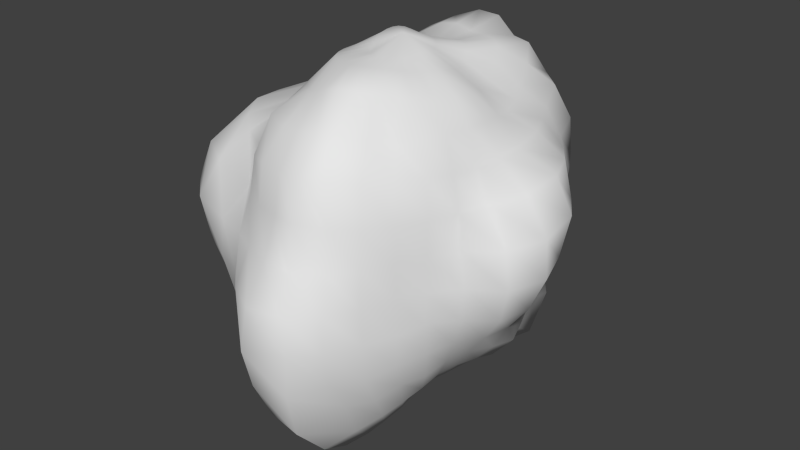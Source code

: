 # Source: Asteroid_1.blend  (saved by Blender 2.69.0; exported with 4.5.12 LTS)
import bpy
from mathutils import Matrix  # noqa: F401  (used for matrix-valued properties, if any)

bpy.ops.wm.read_factory_settings(use_empty=True)
scene = bpy.context.scene
scene.name = 'Scene'

# ---- collections
col_collection_1 = bpy.data.collections.new('Collection 1'); scene.collection.children.link(col_collection_1)

# ---- world
world_world = bpy.data.worlds.new('World'); scene.world = world_world
world_world.color = (0.05088, 0.05088, 0.05088)
world_world.use_sun_shadow = False
world_world.sun_shadow_jitter_overblur = 0.0
world_world.cycles.sampling_method = 'MANUAL'
world_world.cycles.sample_map_resolution = 256

# ---- meshes
me_sphere = bpy.data.meshes.new('Sphere')
me_sphere.from_pydata([(-0.2139, 0.005766, 1.102), (-0.4091, -0.002455, 0.9997), (-0.5614, -0.0003039, 0.8452), (-0.7671, 0.0004298, 0.7609), (-0.9902, -0.006486, 0.6478), (-1.217, -0.009066, 0.4947), (-1.24, 0.0008711, 0.2431), (-1.321, 0.01467, -0.03799), (-1.293, 0.01316, -0.2857), (-1.131, 0.008102, -0.4578), (-0.872, 0.002631, -0.5781), (-0.7903, 0.02218, -0.7993), (-0.641, 0.02522, -0.9504), (-0.398, 0.007233, -0.9702), (-0.2185, 0.01284, -1.118), (-0.2114, 0.04688, 1.11), (-0.3948, 0.07743, 0.9855), (-0.5481, 0.1085, 0.8393), (-0.7525, 0.149, 0.7617), (-0.9304, 0.1789, 0.6268), (-1.199, 0.2265, 0.4909), (-1.338, 0.2642, 0.2533), (-1.347, 0.2712, -0.03324), (-1.285, 0.2453, -0.2865), (-1.12, 0.2194, -0.4596), (-0.8415, 0.1702, -0.5812), (-0.7585, 0.1593, -0.7835), (-0.6267, 0.1404, -0.9488), (-0.3812, 0.07847, -0.9433), (-0.213, 0.05505, -1.104), (-0.2009, 0.08613, 1.115), (-0.3717, 0.1536, 0.993), (-0.5142, 0.2128, 0.8333), (-0.7184, 0.2974, 0.7721), (-0.8654, 0.3592, 0.6293), (-1.097, 0.4368, 0.472), (-1.252, 0.4983, 0.2504), (-1.276, 0.5171, -0.02799), (-1.223, 0.4891, -0.2862), (-1.082, 0.4398, -0.47), (-0.8042, 0.3354, -0.5924), (-0.7065, 0.2955, -0.7754), (-0.5856, 0.2478, -0.9455), (-0.3585, 0.1502, -0.9377), (-0.1998, 0.09554, -1.095), (-0.1821, 0.1213, 1.115), (-0.335, 0.2229, 0.9986), (-0.4672, 0.3135, 0.8398), (-0.6714, 0.4474, 0.7992), (-0.8097, 0.5392, 0.6534), (-0.9025, 0.5975, 0.4454), (-0.9636, 0.6295, 0.2316), (-0.9954, 0.6445, -0.01525), (-1.044, 0.6681, -0.2656), (-0.9412, 0.6113, -0.4546), (-0.73, 0.4903, -0.5993), (-0.638, 0.4286, -0.7772), (-0.5185, 0.3461, -0.9352), (-0.328, 0.2222, -0.9551), (-0.1803, 0.1317, -1.09), (-0.1553, 0.1511, 1.108), (-0.2855, 0.2843, 0.998), (-0.4288, 0.4302, 0.8926), (-0.6216, 0.6153, 0.8627), (-0.7335, 0.7325, 0.7006), (-0.7707, 0.779, 0.4586), (-0.7791, 0.7817, 0.2225), (-0.7663, 0.7715, 0.002622), (-0.7289, 0.7281, -0.2067), (-0.707, 0.6987, -0.409), (-0.6252, 0.6204, -0.6011), (-0.5534, 0.5447, -0.7862), (-0.438, 0.4295, -0.9223), (-0.2887, 0.2922, -0.9967), (-0.155, 0.163, -1.09), (-0.1218, 0.175, 1.094), (-0.226, 0.336, 0.9946), (-0.3812, 0.5434, 0.9604), (-0.5431, 0.7625, 0.9176), (-0.6271, 0.8942, 0.7345), (-0.6637, 0.9753, 0.4797), (-0.6511, 0.967, 0.2431), (-0.6056, 0.9019, 0.0005444), (-0.5919, 0.8824, -0.21), (-0.5332, 0.7945, -0.3926), (-0.4926, 0.7261, -0.5917), (-0.4369, 0.6279, -0.7812), (-0.3524, 0.5041, -0.9386), (-0.2385, 0.3511, -1.037), (-0.1244, 0.1886, -1.094), (-0.08357, 0.1931, 1.08), (-0.1581, 0.376, 0.9958), (-0.3004, 0.6219, 1.0), (-0.4279, 0.8834, 0.9649), (-0.4966, 1.021, 0.7669), (-0.5149, 1.087, 0.4909), (-0.4782, 1.074, 0.2397), (-0.4294, 1.017, 0.005372), (-0.3956, 0.9411, -0.2014), (-0.3606, 0.8706, -0.3923), (-0.3755, 0.89, -0.6523), (-0.3422, 0.7631, -0.8509), (-0.2643, 0.5677, -0.9693), (-0.1767, 0.3933, -1.064), (-0.08864, 0.2074, -1.099), (-0.0429, 0.205, 1.071), (-0.08315, 0.4006, 0.999), (-0.1797, 0.6535, 1.006), (-0.2644, 0.9658, 1.007), (-0.3332, 1.123, 0.8129), (-0.3466, 1.194, 0.4997), (-0.2756, 1.152, 0.2323), (-0.2297, 1.085, 0.005735), (-0.1968, 0.9865, -0.1984), (-0.1887, 0.939, -0.3977), (-0.2043, 0.9678, -0.6651), (-0.1858, 0.8413, -0.8844), (-0.1526, 0.627, -1.01), (-0.1018, 0.4157, -1.079), (-0.04802, 0.2178, -1.103), (-0.001256, 0.2097, 1.067), (-0.004009, 0.4083, 0.9994), (-0.02966, 0.6411, 0.9864), (-0.06713, 0.9637, 1.001), (-0.1124, 1.156, 0.8085), (-0.129, 1.238, 0.4873), (-0.0467, 1.171, 0.2377), (0.002453, 1.083, -0.0007303), (0.001413, 1.055, -0.2033), (-0.002759, 0.9408, -0.3877), (-8.143e-05, 0.9712, -0.6618), (0.0009475, 0.832, -0.8431), (-0.0157, 0.6509, -1.007), (-0.01597, 0.4173, -1.076), (-0.003942, 0.2194, -1.106), (0.03977, 0.2059, 1.064), (0.07641, 0.4013, 1.005), (0.1125, 0.6219, 0.9911), (0.1679, 0.8732, 0.9308), (0.1958, 1.022, 0.707), (0.2049, 1.118, 0.4684), (0.2055, 1.134, 0.2328), (0.2167, 1.093, -0.0004916), (0.2217, 1.075, -0.2134), (0.2073, 1.027, -0.3956), (0.203, 0.9845, -0.6832), (0.1809, 0.8652, -0.8931), (0.1207, 0.638, -1.022), (0.07094, 0.4048, -1.077), (0.03965, 0.2133, -1.107), (0.07902, 0.1938, 1.062), (0.1556, 0.3819, 1.018), (0.2399, 0.5845, 0.993), (0.3529, 0.8231, 0.9299), (0.411, 0.967, 0.7182), (0.4332, 1.039, 0.4655), (0.4427, 1.051, 0.2273), (0.432, 1.04, 0.002662), (0.4267, 1.041, -0.207), (0.4193, 1.02, -0.3952), (0.4604, 1.007, -0.7467), (0.3831, 0.8992, -1.01), (0.2564, 0.6199, -1.064), (0.1546, 0.3789, -1.082), (0.08015, 0.1999, -1.104), (0.1151, 0.1739, 1.059), (0.2249, 0.3449, 1.016), (0.3463, 0.5215, 0.9764), (0.4596, 0.6913, 0.8554), (0.591, 0.8521, 0.7026), (0.6698, 0.9546, 0.4842), (0.6736, 0.9843, 0.2424), (0.5961, 0.9016, 0.004477), (0.6074, 0.9192, -0.2057), (0.5609, 0.8478, -0.3933), (0.6128, 0.8905, -0.7157), (0.5509, 0.7878, -0.9763), (0.3721, 0.5425, -1.025), (0.2305, 0.3395, -1.058), (0.1165, 0.179, -1.094), (0.1462, 0.1471, 1.055), (0.284, 0.2906, 0.9984), (0.4228, 0.4274, 0.9229), (0.5456, 0.5278, 0.7708), (0.6796, 0.663, 0.6399), (0.7609, 0.7469, 0.4423), (0.8085, 0.8079, 0.2257), (0.7721, 0.7727, 0.004101), (0.7728, 0.7753, -0.2092), (0.6924, 0.6913, -0.3963), (0.677, 0.6622, -0.6299), (0.5988, 0.5978, -0.8449), (0.4451, 0.4456, -0.9754), (0.2904, 0.2865, -1.016), (0.1477, 0.1512, -1.077), (0.1718, 0.1146, 1.054), (0.3294, 0.224, 0.9717), (0.4701, 0.3174, 0.8575), (0.6244, 0.4105, 0.7433), (0.7876, 0.508, 0.6272), (0.9137, 0.5932, 0.4524), (0.9352, 0.6269, 0.2208), (0.9125, 0.6092, 0.006575), (0.8855, 0.601, -0.2094), (0.8123, 0.5492, -0.403), (0.7494, 0.5109, -0.6084), (0.6505, 0.4507, -0.7917), (0.4862, 0.3291, -0.8936), (0.3339, 0.2209, -0.9855), (0.1722, 0.1178, -1.055), (0.1914, 0.07864, 1.057), (0.3633, 0.1507, 0.9572), (0.5221, 0.2157, 0.8489), (0.673, 0.2775, 0.7278), (0.8711, 0.3526, 0.6244), (1.069, 0.4245, 0.4748), (1.126, 0.4485, 0.2403), (1.039, 0.4301, 0.003043), (0.9855, 0.4087, -0.2077), (0.8747, 0.3632, -0.3896), (0.8421, 0.3427, -0.61), (0.6999, 0.2904, -0.7624), (0.5213, 0.2133, -0.8457), (0.3671, 0.1504, -0.9727), (0.1892, 0.08067, -1.033), (0.2034, 0.0409, 1.06), (0.3898, 0.07708, 0.9693), (0.5702, 0.1129, 0.876), (0.7263, 0.1443, 0.7447), (0.8749, 0.1686, 0.591), (1.184, 0.2042, 0.4768), (1.317, 0.2216, 0.2637), (1.253, 0.1995, 0.003317), (1.087, 0.201, -0.222), (0.9367, 0.1825, -0.3921), (0.9138, 0.1825, -0.6279), (0.7521, 0.1484, -0.7654), (0.5542, 0.1083, -0.8473), (0.3883, 0.07653, -0.9621), (0.1984, 0.04141, -1.015), (0.2069, 0.001879, 1.058), (0.4028, 0.0008692, 0.9843), (0.5966, 0.003158, 0.9047), (0.7556, 0.001102, 0.7642), (0.8827, -0.002562, 0.5866), (1.144, -0.03141, 0.4416), (1.336, -0.03506, 0.2274), (1.354, -0.03633, -0.00848), (1.207, -0.02297, -0.239), (1.027, -0.006469, -0.4156), (0.8894, 0.003751, -0.5935), (0.7283, 0.003084, -0.7269), (0.5601, -0.0002113, -0.8404), (0.3926, 0.0006956, -0.9488), (0.1997, 0.00111, -1.002), (0.2023, -0.03764, 1.053), (0.4014, -0.07717, 1.005), (0.5846, -0.1102, 0.9065), (0.7476, -0.146, 0.7697), (0.8529, -0.1704, 0.5831), (0.9737, -0.1956, 0.3983), (1.181, -0.2449, 0.2048), (1.227, -0.2508, -0.02112), (1.153, -0.2315, -0.2318), (0.9906, -0.1961, -0.406), (0.8274, -0.1626, -0.5618), (0.6935, -0.1379, -0.7071), (0.5466, -0.1085, -0.835), (0.3811, -0.07454, -0.9372), (0.1943, -0.0394, -0.9998), (0.1906, -0.07669, 1.05), (0.3807, -0.1539, 1.018), (0.5488, -0.2225, 0.9024), (0.7087, -0.2945, 0.771), (0.8105, -0.3371, 0.5888), (0.9121, -0.3798, 0.4089), (0.9334, -0.3849, 0.1998), (0.9837, -0.3996, -0.004207), (0.9684, -0.3917, -0.206), (0.8775, -0.3595, -0.3885), (0.7746, -0.3208, -0.5594), (0.6583, -0.2726, -0.7106), (0.5152, -0.2131, -0.8335), (0.3599, -0.1479, -0.9357), (0.1846, -0.07923, -1.012), (0.1719, -0.1133, 1.052), (0.3436, -0.2251, 1.027), (0.5056, -0.3357, 0.9255), (0.6523, -0.4332, 0.7824), (0.7622, -0.5147, 0.6213), (0.8318, -0.5545, 0.4137), (0.8341, -0.5575, 0.2029), (0.8315, -0.5556, -4.729e-06), (0.8163, -0.5454, -0.1954), (0.8041, -0.5311, -0.3977), (0.7478, -0.4862, -0.5875), (0.6383, -0.4124, -0.7426), (0.4905, -0.3168, -0.8614), (0.3425, -0.2222, -0.9757), (0.1717, -0.1164, -1.034), (0.1463, -0.1456, 1.052), (0.2952, -0.2915, 1.042), (0.4412, -0.4318, 0.963), (0.5461, -0.5409, 0.7624), (0.6707, -0.6747, 0.6413), (0.6942, -0.6949, 0.4053), (0.7105, -0.71, 0.2025), (0.7072, -0.7072, 8.086e-06), (0.7457, -0.7327, -0.2099), (0.731, -0.7061, -0.41), (0.6634, -0.6228, -0.5979), (0.5981, -0.5418, -0.7793), (0.462, -0.4275, -0.925), (0.3118, -0.2913, -1.021), (0.1555, -0.1489, -1.06), (0.1147, -0.1717, 1.05), (0.2349, -0.3479, 1.058), (0.3497, -0.5093, 0.9826), (0.4426, -0.6741, 0.7983), (0.5521, -0.8194, 0.6554), (0.578, -0.8556, 0.418), (0.6185, -0.8917, 0.2058), (0.6244, -0.902, 0.003088), (0.633, -0.8977, -0.215), (0.6338, -0.8829, -0.4418), (0.6049, -0.7794, -0.6365), (0.5375, -0.6629, -0.8257), (0.4035, -0.5269, -0.9866), (0.2666, -0.3443, -1.049), (0.1334, -0.1753, -1.083), (-0.004411, 0.005603, -1.099), (0.0784, -0.1912, 1.049), (0.1606, -0.3877, 1.063), (0.2401, -0.5797, 1.003), (0.3303, -0.7974, 0.8505), (0.4042, -0.9477, 0.6819), (0.4153, -0.9679, 0.429), (0.4495, -1.014, 0.204), (0.4949, -1.085, -0.0001584), (0.5041, -1.092, -0.2261), (0.4764, -1.025, -0.4541), (0.4466, -0.8988, -0.6633), (0.4174, -0.7871, -0.9035), (0.3311, -0.6094, -1.053), (0.208, -0.379, -1.061), (0.1035, -0.1945, -1.102), (0.03891, -0.204, 1.05), (0.07713, -0.4106, 1.065), (0.1227, -0.6245, 1.01), (0.1673, -0.83, 0.8435), (0.2047, -0.9894, 0.6759), (0.2189, -1.058, 0.4455), (0.2467, -1.127, 0.2144), (0.2799, -1.223, 0.005508), (0.3205, -1.212, -0.2206), (0.2989, -1.21, -0.4966), (0.2552, -1.123, -0.7874), (0.2688, -0.9275, -1.0), (0.2029, -0.6964, -1.137), (0.126, -0.3988, -1.054), (0.06509, -0.2049, -1.114), (-0.002158, -0.2094, 1.052), (-0.007995, -0.417, 1.063), (-0.001526, -0.6259, 0.986), (0.007557, -0.8392, 0.8344), (0.006623, -0.9716, 0.6578), (0.002705, -1.014, 0.4257), (0.006335, -1.107, 0.2169), (0.006842, -1.253, 0.002175), (0.001095, -1.303, -0.2448), (-0.0003893, -1.24, -0.4911), (-0.006546, -1.108, -0.7545), (0.00572, -0.9223, -0.9546), (0.0302, -0.7098, -1.13), (0.02843, -0.4225, -1.08), (0.01891, -0.2057, -1.125), (-0.04279, -0.2065, 1.054), (-0.08991, -0.409, 1.058), (-0.1256, -0.5868, 0.9466), (-0.157, -0.8097, 0.8155), (-0.1869, -0.95, 0.6508), (-0.1957, -0.9813, 0.4217), (-0.2151, -1.058, 0.2116), (-0.2449, -1.151, 0.001453), (-0.2473, -1.139, -0.2259), (-0.227, -1.044, -0.4335), (-0.2149, -0.9773, -0.6682), (-0.1738, -0.845, -0.8826), (-0.1392, -0.6826, -1.121), (-0.07745, -0.4285, -1.124), (-0.03164, -0.1973, -1.143), (-0.08143, -0.1949, 1.053), (-0.1669, -0.3858, 1.05), (-0.2369, -0.5479, 0.9265), (-0.3267, -0.7693, 0.8391), (-0.3583, -0.8813, 0.6406), (-0.3803, -0.9165, 0.4106), (-0.412, -0.9866, 0.2105), (-0.4306, -1.021, -0.001275), (-0.4268, -1.008, -0.2225), (-0.4127, -0.9634, -0.4327), (-0.3971, -0.9208, -0.6692), (-0.3295, -0.7699, -0.8488), (-0.281, -0.6419, -1.113), (-0.1743, -0.4076, -1.155), (-0.08049, -0.1817, -1.157), (-0.1167, -0.1748, 1.049), (-0.2371, -0.348, 1.042), (-0.3385, -0.4918, 0.915), (-0.4412, -0.6461, 0.7969), (-0.5011, -0.7454, 0.609), (-0.5449, -0.8076, 0.3984), (-0.6628, -0.9349, 0.2218), (-0.6607, -0.9592, 0.001016), (-0.6058, -0.9042, -0.2209), (-0.6025, -0.8958, -0.4449), (-0.5366, -0.8012, -0.6397), (-0.4751, -0.703, -0.8563), (-0.3895, -0.5609, -1.073), (-0.2572, -0.3639, -1.139), (-0.1229, -0.1606, -1.161), (-0.1479, -0.1472, 1.049), (-0.299, -0.298, 1.038), (-0.4225, -0.4181, 0.9019), (-0.5268, -0.5221, 0.7516), (-0.695, -0.6755, 0.6425), (-0.863, -0.7957, 0.4774), (-0.9827, -0.8818, 0.2584), (-0.9001, -0.8689, 0.01116), (-0.7968, -0.7907, -0.2293), (-0.7668, -0.7625, -0.4448), (-0.6703, -0.666, -0.633), (-0.6227, -0.6007, -0.8709), (-0.4857, -0.4684, -1.05), (-0.3136, -0.3032, -1.092), (-0.1573, -0.1348, -1.16), (-0.1743, -0.1135, 1.056), (-0.3482, -0.2343, 1.03), (-0.4791, -0.3225, 0.8716), (-0.6142, -0.409, 0.7343), (-0.8694, -0.5579, 0.6734), (-1.109, -0.6919, 0.5041), (-1.184, -0.7427, 0.2861), (-1.107, -0.6996, 0.029), (-0.8879, -0.5855, -0.2116), (-0.8901, -0.5923, -0.4398), (-0.7814, -0.5282, -0.6371), (-0.7391, -0.4704, -0.8944), (-0.57, -0.3623, -1.032), (-0.3561, -0.229, -1.043), (-0.184, -0.1041, -1.154), (-0.002166, 0.002967, 1.132), (-0.1946, -0.07563, 1.07), (-0.3851, -0.1618, 1.023), (-0.5178, -0.2148, 0.8434), (-0.6878, -0.2837, 0.7367), (-0.997, -0.3972, 0.6953), (-1.215, -0.4928, 0.5147), (-1.27, -0.5284, 0.2712), (-1.216, -0.4761, -0.002124), (-1.145, -0.4389, -0.2409), (-0.9614, -0.3854, -0.4238), (-0.8463, -0.3503, -0.6109), (-0.8001, -0.3089, -0.8852), (-0.6354, -0.23, -1.025), (-0.3918, -0.1485, -1.03), (-0.2032, -0.06841, -1.143), (-0.2081, -0.03542, 1.088), (-0.4057, -0.08385, 1.013), (-0.5505, -0.1094, 0.8451), (-0.7471, -0.1467, 0.7525), (-1.029, -0.2051, 0.6842), (-1.255, -0.2579, 0.5091), (-1.298, -0.2646, 0.2673), (-1.249, -0.244, -0.008206), (-1.25, -0.2373, -0.2617), (-1.057, -0.1945, -0.4355), (-0.8739, -0.1705, -0.5861), (-0.81, -0.1301, -0.8393), (-0.6518, -0.1007, -0.9879), (-0.4043, -0.06801, -1.005), (-0.2151, -0.0288, -1.13)], [], [(2, 1, 16, 17), (13, 12, 27, 28), (11, 10, 25, 26), (9, 8, 23, 24), (7, 6, 21, 22), (5, 4, 19, 20), (3, 2, 17, 18), (14, 13, 28, 29), (1, 0, 15, 16), (12, 11, 26, 27), (10, 9, 24, 25), (8, 7, 22, 23), (6, 5, 20, 21), (4, 3, 18, 19), (23, 22, 37, 38), (21, 20, 35, 36), (19, 18, 33, 34), (17, 16, 31, 32), (28, 27, 42, 43), (26, 25, 40, 41), (24, 23, 38, 39), (22, 21, 36, 37), (20, 19, 34, 35), (18, 17, 32, 33), (29, 28, 43, 44), (16, 15, 30, 31), (27, 26, 41, 42), (25, 24, 39, 40), (38, 37, 52, 53), (36, 35, 50, 51), (34, 33, 48, 49), (32, 31, 46, 47), (43, 42, 57, 58), (41, 40, 55, 56), (39, 38, 53, 54), (37, 36, 51, 52), (35, 34, 49, 50), (33, 32, 47, 48), (44, 43, 58, 59), (31, 30, 45, 46), (42, 41, 56, 57), (40, 39, 54, 55), (53, 52, 67, 68), (51, 50, 65, 66), (49, 48, 63, 64), (47, 46, 61, 62), (58, 57, 72, 73), (56, 55, 70, 71), (54, 53, 68, 69), (52, 51, 66, 67), (50, 49, 64, 65), (48, 47, 62, 63), (59, 58, 73, 74), (46, 45, 60, 61), (57, 56, 71, 72), (55, 54, 69, 70), (68, 67, 82, 83), (66, 65, 80, 81), (64, 63, 78, 79), (62, 61, 76, 77), (73, 72, 87, 88), (71, 70, 85, 86), (69, 68, 83, 84), (67, 66, 81, 82), (65, 64, 79, 80), (63, 62, 77, 78), (74, 73, 88, 89), (61, 60, 75, 76), (72, 71, 86, 87), (70, 69, 84, 85), (83, 82, 97, 98), (81, 80, 95, 96), (79, 78, 93, 94), (77, 76, 91, 92), (88, 87, 102, 103), (86, 85, 100, 101), (84, 83, 98, 99), (82, 81, 96, 97), (80, 79, 94, 95), (78, 77, 92, 93), (89, 88, 103, 104), (76, 75, 90, 91), (87, 86, 101, 102), (85, 84, 99, 100), (98, 97, 112, 113), (96, 95, 110, 111), (94, 93, 108, 109), (92, 91, 106, 107), (103, 102, 117, 118), (101, 100, 115, 116), (99, 98, 113, 114), (97, 96, 111, 112), (95, 94, 109, 110), (93, 92, 107, 108), (104, 103, 118, 119), (91, 90, 105, 106), (102, 101, 116, 117), (100, 99, 114, 115), (113, 112, 127, 128), (111, 110, 125, 126), (109, 108, 123, 124), (107, 106, 121, 122), (118, 117, 132, 133), (116, 115, 130, 131), (114, 113, 128, 129), (112, 111, 126, 127), (110, 109, 124, 125), (108, 107, 122, 123), (119, 118, 133, 134), (106, 105, 120, 121), (117, 116, 131, 132), (115, 114, 129, 130), (128, 127, 142, 143), (126, 125, 140, 141), (124, 123, 138, 139), (122, 121, 136, 137), (133, 132, 147, 148), (131, 130, 145, 146), (129, 128, 143, 144), (127, 126, 141, 142), (125, 124, 139, 140), (123, 122, 137, 138), (134, 133, 148, 149), (121, 120, 135, 136), (132, 131, 146, 147), (130, 129, 144, 145), (143, 142, 157, 158), (141, 140, 155, 156), (139, 138, 153, 154), (137, 136, 151, 152), (148, 147, 162, 163), (146, 145, 160, 161), (144, 143, 158, 159), (142, 141, 156, 157), (140, 139, 154, 155), (138, 137, 152, 153), (149, 148, 163, 164), (136, 135, 150, 151), (147, 146, 161, 162), (145, 144, 159, 160), (158, 157, 172, 173), (156, 155, 170, 171), (154, 153, 168, 169), (152, 151, 166, 167), (163, 162, 177, 178), (161, 160, 175, 176), (159, 158, 173, 174), (157, 156, 171, 172), (155, 154, 169, 170), (153, 152, 167, 168), (164, 163, 178, 179), (151, 150, 165, 166), (162, 161, 176, 177), (160, 159, 174, 175), (173, 172, 187, 188), (171, 170, 185, 186), (169, 168, 183, 184), (167, 166, 181, 182), (178, 177, 192, 193), (176, 175, 190, 191), (174, 173, 188, 189), (172, 171, 186, 187), (170, 169, 184, 185), (168, 167, 182, 183), (179, 178, 193, 194), (166, 165, 180, 181), (177, 176, 191, 192), (175, 174, 189, 190), (188, 187, 202, 203), (186, 185, 200, 201), (184, 183, 198, 199), (182, 181, 196, 197), (193, 192, 207, 208), (191, 190, 205, 206), (189, 188, 203, 204), (187, 186, 201, 202), (185, 184, 199, 200), (183, 182, 197, 198), (194, 193, 208, 209), (181, 180, 195, 196), (192, 191, 206, 207), (190, 189, 204, 205), (203, 202, 217, 218), (201, 200, 215, 216), (199, 198, 213, 214), (197, 196, 211, 212), (208, 207, 222, 223), (206, 205, 220, 221), (204, 203, 218, 219), (202, 201, 216, 217), (200, 199, 214, 215), (198, 197, 212, 213), (209, 208, 223, 224), (196, 195, 210, 211), (207, 206, 221, 222), (205, 204, 219, 220), (218, 217, 232, 233), (216, 215, 230, 231), (214, 213, 228, 229), (212, 211, 226, 227), (223, 222, 237, 238), (221, 220, 235, 236), (219, 218, 233, 234), (217, 216, 231, 232), (215, 214, 229, 230), (213, 212, 227, 228), (224, 223, 238, 239), (211, 210, 225, 226), (222, 221, 236, 237), (220, 219, 234, 235), (233, 232, 247, 248), (231, 230, 245, 246), (229, 228, 243, 244), (227, 226, 241, 242), (238, 237, 252, 253), (236, 235, 250, 251), (234, 233, 248, 249), (232, 231, 246, 247), (230, 229, 244, 245), (228, 227, 242, 243), (239, 238, 253, 254), (226, 225, 240, 241), (237, 236, 251, 252), (235, 234, 249, 250), (248, 247, 262, 263), (246, 245, 260, 261), (244, 243, 258, 259), (242, 241, 256, 257), (253, 252, 267, 268), (251, 250, 265, 266), (249, 248, 263, 264), (247, 246, 261, 262), (245, 244, 259, 260), (243, 242, 257, 258), (254, 253, 268, 269), (241, 240, 255, 256), (252, 251, 266, 267), (250, 249, 264, 265), (263, 262, 277, 278), (261, 260, 275, 276), (259, 258, 273, 274), (257, 256, 271, 272), (268, 267, 282, 283), (266, 265, 280, 281), (264, 263, 278, 279), (262, 261, 276, 277), (260, 259, 274, 275), (258, 257, 272, 273), (269, 268, 283, 284), (256, 255, 270, 271), (267, 266, 281, 282), (265, 264, 279, 280), (278, 277, 292, 293), (276, 275, 290, 291), (274, 273, 288, 289), (272, 271, 286, 287), (283, 282, 297, 298), (281, 280, 295, 296), (279, 278, 293, 294), (277, 276, 291, 292), (275, 274, 289, 290), (273, 272, 287, 288), (284, 283, 298, 299), (271, 270, 285, 286), (282, 281, 296, 297), (280, 279, 294, 295), (293, 292, 307, 308), (291, 290, 305, 306), (289, 288, 303, 304), (287, 286, 301, 302), (298, 297, 312, 313), (296, 295, 310, 311), (294, 293, 308, 309), (292, 291, 306, 307), (290, 289, 304, 305), (288, 287, 302, 303), (299, 298, 313, 314), (286, 285, 300, 301), (297, 296, 311, 312), (295, 294, 309, 310), (308, 307, 322, 323), (306, 305, 320, 321), (304, 303, 318, 319), (302, 301, 316, 317), (313, 312, 327, 328), (311, 310, 325, 326), (309, 308, 323, 324), (307, 306, 321, 322), (305, 304, 319, 320), (303, 302, 317, 318), (314, 313, 328, 329), (301, 300, 315, 316), (312, 311, 326, 327), (310, 309, 324, 325), (323, 322, 338, 339), (321, 320, 336, 337), (319, 318, 334, 335), (317, 316, 332, 333), (328, 327, 343, 344), (326, 325, 341, 342), (324, 323, 339, 340), (322, 321, 337, 338), (320, 319, 335, 336), (318, 317, 333, 334), (329, 328, 344, 345), (316, 315, 331, 332), (327, 326, 342, 343), (325, 324, 340, 341), (339, 338, 353, 354), (337, 336, 351, 352), (335, 334, 349, 350), (333, 332, 347, 348), (344, 343, 358, 359), (342, 341, 356, 357), (340, 339, 354, 355), (338, 337, 352, 353), (336, 335, 350, 351), (334, 333, 348, 349), (345, 344, 359, 360), (332, 331, 346, 347), (343, 342, 357, 358), (341, 340, 355, 356), (354, 353, 368, 369), (352, 351, 366, 367), (350, 349, 364, 365), (348, 347, 362, 363), (359, 358, 373, 374), (357, 356, 371, 372), (355, 354, 369, 370), (353, 352, 367, 368), (351, 350, 365, 366), (349, 348, 363, 364), (360, 359, 374, 375), (347, 346, 361, 362), (358, 357, 372, 373), (356, 355, 370, 371), (369, 368, 383, 384), (367, 366, 381, 382), (365, 364, 379, 380), (363, 362, 377, 378), (374, 373, 388, 389), (372, 371, 386, 387), (370, 369, 384, 385), (368, 367, 382, 383), (366, 365, 380, 381), (364, 363, 378, 379), (375, 374, 389, 390), (362, 361, 376, 377), (373, 372, 387, 388), (371, 370, 385, 386), (384, 383, 398, 399), (382, 381, 396, 397), (380, 379, 394, 395), (378, 377, 392, 393), (389, 388, 403, 404), (387, 386, 401, 402), (385, 384, 399, 400), (383, 382, 397, 398), (381, 380, 395, 396), (379, 378, 393, 394), (390, 389, 404, 405), (377, 376, 391, 392), (388, 387, 402, 403), (386, 385, 400, 401), (399, 398, 413, 414), (397, 396, 411, 412), (395, 394, 409, 410), (393, 392, 407, 408), (404, 403, 418, 419), (402, 401, 416, 417), (400, 399, 414, 415), (398, 397, 412, 413), (396, 395, 410, 411), (394, 393, 408, 409), (405, 404, 419, 420), (392, 391, 406, 407), (403, 402, 417, 418), (401, 400, 415, 416), (414, 413, 428, 429), (412, 411, 426, 427), (410, 409, 424, 425), (408, 407, 422, 423), (419, 418, 433, 434), (417, 416, 431, 432), (415, 414, 429, 430), (413, 412, 427, 428), (411, 410, 425, 426), (409, 408, 423, 424), (420, 419, 434, 435), (407, 406, 421, 422), (418, 417, 432, 433), (416, 415, 430, 431), (429, 428, 443, 444), (427, 426, 441, 442), (425, 424, 439, 440), (423, 422, 437, 438), (434, 433, 448, 449), (432, 431, 446, 447), (430, 429, 444, 445), (428, 427, 442, 443), (426, 425, 440, 441), (424, 423, 438, 439), (435, 434, 449, 450), (422, 421, 436, 437), (433, 432, 447, 448), (431, 430, 445, 446), (444, 443, 459, 460), (442, 441, 457, 458), (440, 439, 455, 456), (438, 437, 453, 454), (449, 448, 464, 465), (447, 446, 462, 463), (445, 444, 460, 461), (443, 442, 458, 459), (441, 440, 456, 457), (439, 438, 454, 455), (450, 449, 465, 466), (437, 436, 452, 453), (448, 447, 463, 464), (446, 445, 461, 462), (460, 459, 474, 475), (458, 457, 472, 473), (456, 455, 470, 471), (454, 453, 468, 469), (465, 464, 479, 480), (463, 462, 477, 478), (461, 460, 475, 476), (459, 458, 473, 474), (457, 456, 471, 472), (455, 454, 469, 470), (466, 465, 480, 481), (453, 452, 467, 468), (464, 463, 478, 479), (462, 461, 476, 477), (0, 451, 15), (330, 14, 29), (330, 29, 44), (15, 451, 30), (330, 44, 59), (30, 451, 45), (330, 59, 74), (45, 451, 60), (330, 74, 89), (60, 451, 75), (330, 89, 104), (75, 451, 90), (330, 104, 119), (90, 451, 105), (330, 119, 134), (105, 451, 120), (330, 134, 149), (120, 451, 135), (330, 149, 164), (135, 451, 150), (330, 164, 179), (150, 451, 165), (330, 179, 194), (165, 451, 180), (330, 194, 209), (180, 451, 195), (330, 209, 224), (195, 451, 210), (330, 224, 239), (210, 451, 225), (330, 239, 254), (225, 451, 240), (330, 254, 269), (240, 451, 255), (330, 269, 284), (255, 451, 270), (330, 284, 299), (270, 451, 285), (330, 299, 314), (285, 451, 300), (330, 314, 329), (300, 451, 315), (330, 329, 345), (315, 451, 331), (330, 345, 360), (331, 451, 346), (330, 360, 375), (346, 451, 361), (330, 375, 390), (361, 451, 376), (330, 390, 405), (376, 451, 391), (330, 405, 420), (391, 451, 406), (330, 420, 435), (406, 451, 421), (330, 435, 450), (421, 451, 436), (330, 450, 466), (436, 451, 452), (330, 466, 481), (452, 451, 467), (475, 474, 7, 8), (473, 472, 5, 6), (471, 470, 3, 4), (330, 481, 14), (469, 468, 1, 2), (480, 479, 12, 13), (467, 451, 0), (478, 477, 10, 11), (476, 475, 8, 9), (474, 473, 6, 7), (472, 471, 4, 5), (470, 469, 2, 3), (481, 480, 13, 14), (468, 467, 0, 1), (479, 478, 11, 12), (477, 476, 9, 10)])
me_sphere.polygons.foreach_set('use_smooth', [True] * 512)
me_sphere.use_remesh_preserve_volume = False
me_sphere.use_remesh_preserve_attributes = False
me_sphere.use_mirror_vertex_groups = False
me_sphere.update()

# ---- objects
ob_sphere = bpy.data.objects.new('Sphere', me_sphere)

# ---- transforms, parenting, visibility, modifiers, constraints
ob_sphere.location = (0.0, 0.0, 2.006)
ob_sphere.scale = (0.75, 1.0, 1.0)
ob_sphere.lineart.crease_threshold = 0.0

# ---- collection membership
col_collection_1.objects.link(ob_sphere)

# ---- scene / render settings (as saved in the file)
scene.frame_start = 1; scene.frame_end = 250; scene.frame_set(1)
scene.render.engine = 'BLENDER_EEVEE_NEXT'
scene.render.image_settings.compression = 90
scene.render.resolution_percentage = 50
scene.render.dither_intensity = 0.0
scene.cycles.use_denoising = False
scene.cycles.samples = 10
scene.cycles.sampling_pattern = 'TABULATED_SOBOL'
scene.cycles.light_sampling_threshold = 0.0
scene.cycles.use_adaptive_sampling = False
scene.cycles.use_light_tree = False
scene.cycles.blur_glossy = 0.0
scene.cycles.volume_bounces = 1
scene.cycles.pixel_filter_type = 'GAUSSIAN'
scene.cycles.sample_clamp_indirect = 0.0
scene.view_settings.view_transform = 'Standard'
bpy.context.view_layer.update()

# ---- added for rendering (the .blend has no active camera and no usable light): camera, sun
cam_auto = bpy.data.cameras.new('AutoCamera')
cam_auto.lens = 50.0
cam_auto.sensor_width = 36.0
cam_auto.clip_end = 1000.0
ob_auto_camera = bpy.data.objects.new('AutoCamera', cam_auto)
scene.collection.objects.link(ob_auto_camera)
ob_auto_camera.location = (3.6827, -4.44844, 4.93559)
ob_auto_camera.rotation_euler = (1.09748, -7.21219e-08, 0.694738)
scene.camera = ob_auto_camera
light_auto_sun = bpy.data.lights.new('AutoSun', 'SUN')
light_auto_sun.energy = 3.0
light_auto_sun.angle = 0.0523599
ob_auto_sun = bpy.data.objects.new('AutoSun', light_auto_sun)
scene.collection.objects.link(ob_auto_sun)
ob_auto_sun.rotation_euler = (0.872665, 0.174533, 0.523599)
bpy.context.view_layer.update()
